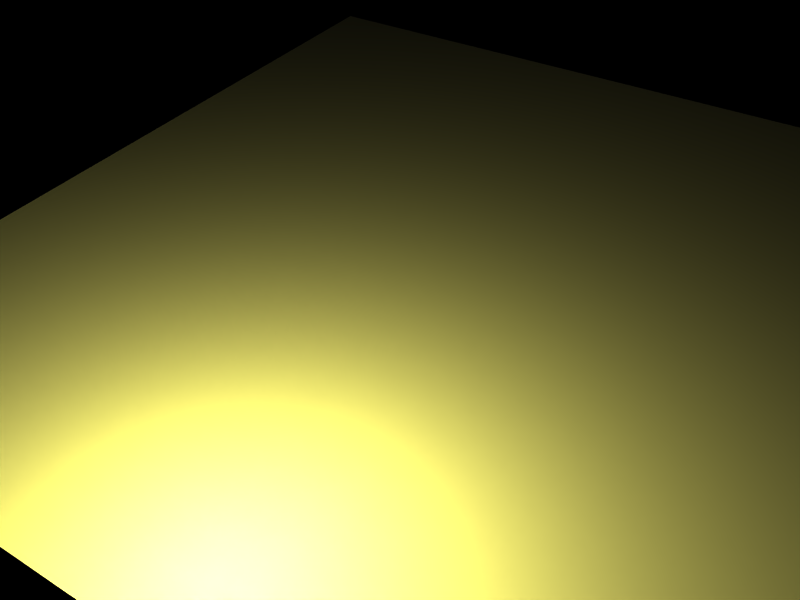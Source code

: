 # Source: aranxml.blend  (saved by Blender 2.49.0; exported with 4.5.12 LTS)
import bpy
from mathutils import Matrix  # noqa: F401  (used for matrix-valued properties, if any)

bpy.ops.wm.read_factory_settings(use_empty=True)
scene = bpy.context.scene
scene.name = 'NormalMapping'

# ---- collections
col_collection_1_012 = bpy.data.collections.new('Collection 1.012'); scene.collection.children.link(col_collection_1_012)

# ---- materials (node trees are filled in below, after node groups)
mat_bump = bpy.data.materials.new('Bump')
mat_bump.alpha_threshold = 0.0
mat_bump.diffuse_color = (0.7885, 0.7609, 0.3669, 1.0)
mat_bump.roughness = 0.5
mat_bump.line_color = (0.0, 0.0, 0.0, 1.0)

# ---- material node trees

# ---- cameras
cam_camera_010 = bpy.data.cameras.new('Camera.010')
cam_camera_010.passepartout_alpha = 0.2
cam_camera_010.clip_end = 100.0
cam_camera_010.lens = 38.63
cam_camera_010.show_limits = True
cam_camera_010.show_passepartout = False
cam_camera_010.show_safe_areas = True
cam_camera_010.lens_unit = 'FOV'
cam_camera_010.dof.focus_distance = 0.0
cam_camera_010.dof.aperture_fstop = 128.0

# ---- lights
light_lamp_015 = bpy.data.lights.new('Lamp.015', 'POINT')
light_lamp_015.transmission_factor = 0.0
light_lamp_015.energy = 100.0
light_lamp_015.shadow_buffer_clip_start = 0.5
light_lamp_015.shadow_soft_size = 1.0
light_lamp_015.shadow_maximum_resolution = 0.006
light_lamp_015.use_absolute_resolution = True
light_lamp_015.cycles.use_multiple_importance_sampling = False

# ---- meshes
me_plane_020 = bpy.data.meshes.new('Plane.020')
me_plane_020.from_pydata([(1.0, 1.0, 0.0), (1.0, -1.0, 0.0), (-1.0, -1.0, 0.0), (-1.0, 1.0, 0.0)], [], [(0, 3, 2), (0, 2, 1)])
_uv = me_plane_020.uv_layers.new(name='UVTex')
_uv.uv.foreach_set('vector', [0.0, 0.0, 1.0, 0.0, 1.0, 1.0, 0.0, 0.0, 1.0, 1.0, 0.0, 1.0])
me_plane_020.materials.append(mat_bump)
me_plane_020.use_remesh_preserve_volume = False
me_plane_020.use_remesh_preserve_attributes = False
me_plane_020.use_mirror_vertex_groups = False
me_plane_020.update()

# ---- objects
ob_plane_015 = bpy.data.objects.new('Plane.015', me_plane_020)
ob_camera_010 = bpy.data.objects.new('Camera.010', cam_camera_010)
ob_lamp_015 = bpy.data.objects.new('Lamp.015', light_lamp_015)

# ---- transforms, parenting, visibility, modifiers, constraints
ob_plane_015.location = (0.0, 0.0, 0.0)
ob_plane_015.lock_rotations_4d = False
ob_plane_015.empty_display_type = 'ARROWS'
ob_plane_015.lineart.crease_threshold = 0.0
ob_camera_010.location = (0.6445, -1.324, 1.125)
ob_camera_010.rotation_euler = (0.8744, -0.0, 0.557)
ob_camera_010.lock_rotations_4d = False
ob_camera_010.empty_display_type = 'ARROWS'
ob_camera_010.lineart.crease_threshold = 0.0
ob_lamp_015.location = (0.06678, -0.8822, 0.2644)
ob_lamp_015.lock_rotations_4d = False
ob_lamp_015.empty_display_type = 'ARROWS'
ob_lamp_015.lineart.crease_threshold = 0.0

# ---- collection membership
col_collection_1_012.objects.link(ob_plane_015)
col_collection_1_012.objects.link(ob_camera_010)
col_collection_1_012.objects.link(ob_lamp_015)

# ---- scene / render settings (as saved in the file)
scene.camera = ob_camera_010
scene.frame_start = 1; scene.frame_end = 250; scene.frame_set(1)
scene.render.engine = 'BLENDER_EEVEE_NEXT'
scene.render.image_settings.file_format = 'JPEG'
scene.render.image_settings.color_mode = 'RGB'
scene.render.image_settings.compression = 90
scene.render.resolution_x = 800
scene.render.resolution_y = 600
scene.render.pixel_aspect_x = 100.0
scene.render.pixel_aspect_y = 100.0
scene.render.fps = 60
scene.render.dither_intensity = 0.0
scene.render.use_compositing = False
scene.render.use_sequencer = False
scene.render.bake_margin = 2
scene.render.bake_bias = 0.0
scene.render.use_stamp_time = False
scene.render.use_stamp_date = False
scene.render.use_stamp_frame = False
scene.render.use_stamp_camera = False
scene.render.use_stamp_scene = False
scene.render.use_stamp_filename = False
scene.render.use_stamp_render_time = False
scene.render.stamp_font_size = 0
scene.cycles.use_denoising = False
scene.cycles.samples = 10
scene.cycles.sampling_pattern = 'TABULATED_SOBOL'
scene.cycles.light_sampling_threshold = 0.0
scene.cycles.use_adaptive_sampling = False
scene.cycles.use_light_tree = False
scene.cycles.blur_glossy = 0.0
scene.cycles.volume_bounces = 1
scene.cycles.pixel_filter_type = 'GAUSSIAN'
scene.cycles.sample_clamp_indirect = 0.0
scene.view_settings.view_transform = 'Raw'
bpy.context.view_layer.update()
